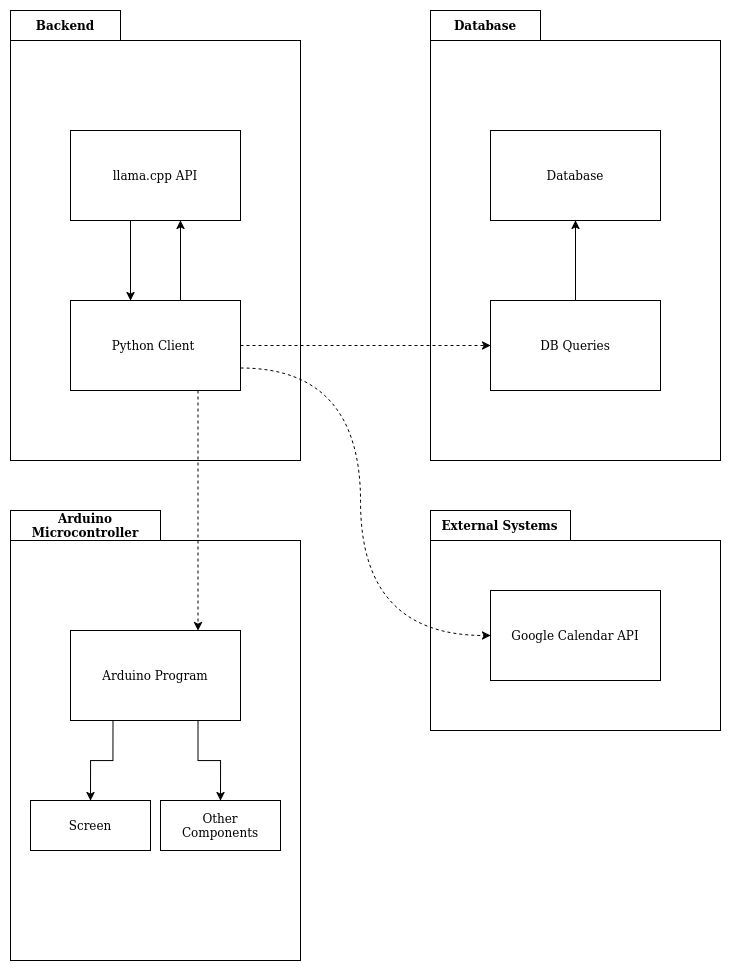

The diagram above was exported from draw.io. Its source (the exported page's mxGraphModel, read from the mxfile embedded in the PNG):
<mxGraphModel dx="1389" dy="961" grid="1" gridSize="10" guides="1" tooltips="1" connect="1" arrows="1" fold="1" page="1" pageScale="1" pageWidth="850" pageHeight="1100" math="0" shadow="0">
  <root>
    <mxCell id="0" />
    <mxCell id="1" parent="0" />
    <mxCell id="fZN5B32FtIUP20n7OlVK-6" parent="1" style="shape=folder;fontStyle=1;tabWidth=110;tabHeight=30;tabPosition=left;html=1;boundedLbl=1;labelInHeader=1;container=1;collapsible=0;recursiveResize=0;whiteSpace=wrap;" value="Backend" vertex="1">
      <mxGeometry height="450" width="290" x="50" y="90" as="geometry" />
    </mxCell>
    <mxCell id="fZN5B32FtIUP20n7OlVK-7" parent="fZN5B32FtIUP20n7OlVK-6" style="html=1;whiteSpace=wrap;" value="Python Client&amp;nbsp;" vertex="1">
      <mxGeometry height="90" relative="1" width="170" as="geometry">
        <mxPoint x="60" y="290" as="offset" />
      </mxGeometry>
    </mxCell>
    <mxCell id="fZN5B32FtIUP20n7OlVK-10" edge="1" parent="fZN5B32FtIUP20n7OlVK-6" source="fZN5B32FtIUP20n7OlVK-9" style="edgeStyle=orthogonalEdgeStyle;rounded=0;orthogonalLoop=1;jettySize=auto;html=1;" target="fZN5B32FtIUP20n7OlVK-7" value="">
      <mxGeometry relative="1" as="geometry">
        <Array as="points">
          <mxPoint x="120" y="250" />
          <mxPoint x="120" y="250" />
        </Array>
      </mxGeometry>
    </mxCell>
    <mxCell id="fZN5B32FtIUP20n7OlVK-20" edge="1" parent="fZN5B32FtIUP20n7OlVK-6" source="fZN5B32FtIUP20n7OlVK-9" style="edgeStyle=orthogonalEdgeStyle;rounded=0;orthogonalLoop=1;jettySize=auto;html=1;startArrow=classic;startFill=1;endArrow=none;endFill=0;" target="fZN5B32FtIUP20n7OlVK-7" value="">
      <mxGeometry relative="1" as="geometry">
        <Array as="points">
          <mxPoint x="170" y="250" />
          <mxPoint x="170" y="250" />
        </Array>
      </mxGeometry>
    </mxCell>
    <mxCell id="fZN5B32FtIUP20n7OlVK-9" parent="fZN5B32FtIUP20n7OlVK-6" style="html=1;whiteSpace=wrap;" value="llama.cpp API" vertex="1">
      <mxGeometry height="90" width="170" x="60" y="120" as="geometry" />
    </mxCell>
    <mxCell id="fZN5B32FtIUP20n7OlVK-21" parent="1" style="shape=folder;fontStyle=1;tabWidth=110;tabHeight=30;tabPosition=left;html=1;boundedLbl=1;labelInHeader=1;container=1;collapsible=0;recursiveResize=0;whiteSpace=wrap;" value="Database" vertex="1">
      <mxGeometry height="450" width="290" x="470" y="90" as="geometry" />
    </mxCell>
    <mxCell id="fZN5B32FtIUP20n7OlVK-22" parent="fZN5B32FtIUP20n7OlVK-21" style="html=1;whiteSpace=wrap;" value="&lt;div&gt;DB Queries&lt;/div&gt;" vertex="1">
      <mxGeometry height="90" relative="1" width="170" as="geometry">
        <mxPoint x="60" y="290" as="offset" />
      </mxGeometry>
    </mxCell>
    <mxCell id="fZN5B32FtIUP20n7OlVK-26" edge="1" parent="fZN5B32FtIUP20n7OlVK-21" source="fZN5B32FtIUP20n7OlVK-25" style="edgeStyle=orthogonalEdgeStyle;rounded=0;orthogonalLoop=1;jettySize=auto;html=1;startArrow=classic;startFill=1;endArrow=none;endFill=0;" target="fZN5B32FtIUP20n7OlVK-22" value="">
      <mxGeometry relative="1" as="geometry" />
    </mxCell>
    <mxCell id="fZN5B32FtIUP20n7OlVK-25" parent="fZN5B32FtIUP20n7OlVK-21" style="html=1;whiteSpace=wrap;" value="Database" vertex="1">
      <mxGeometry height="90" width="170" x="60" y="120" as="geometry" />
    </mxCell>
    <mxCell id="fZN5B32FtIUP20n7OlVK-27" edge="1" parent="1" source="fZN5B32FtIUP20n7OlVK-7" style="edgeStyle=orthogonalEdgeStyle;rounded=0;orthogonalLoop=1;jettySize=auto;html=1;entryX=0;entryY=0.5;entryDx=0;entryDy=0;dashed=1;" target="fZN5B32FtIUP20n7OlVK-22">
      <mxGeometry relative="1" as="geometry" />
    </mxCell>
    <mxCell id="fZN5B32FtIUP20n7OlVK-28" parent="1" style="shape=folder;fontStyle=1;tabWidth=150;tabHeight=30;tabPosition=left;html=1;boundedLbl=1;labelInHeader=1;container=1;collapsible=0;recursiveResize=0;whiteSpace=wrap;" value="Arduino Microcontroller" vertex="1">
      <mxGeometry height="450" width="290" x="50" y="590" as="geometry" />
    </mxCell>
    <mxCell id="fZN5B32FtIUP20n7OlVK-29" parent="fZN5B32FtIUP20n7OlVK-28" style="html=1;whiteSpace=wrap;" value="Screen" vertex="1">
      <mxGeometry height="50" relative="1" width="120" as="geometry">
        <mxPoint x="20" y="290" as="offset" />
      </mxGeometry>
    </mxCell>
    <mxCell id="fZN5B32FtIUP20n7OlVK-34" edge="1" parent="fZN5B32FtIUP20n7OlVK-28" source="fZN5B32FtIUP20n7OlVK-31" style="edgeStyle=orthogonalEdgeStyle;rounded=0;orthogonalLoop=1;jettySize=auto;html=1;exitX=0.25;exitY=1;exitDx=0;exitDy=0;entryX=0.5;entryY=0;entryDx=0;entryDy=0;" target="fZN5B32FtIUP20n7OlVK-29">
      <mxGeometry relative="1" as="geometry" />
    </mxCell>
    <mxCell id="fZN5B32FtIUP20n7OlVK-35" edge="1" parent="fZN5B32FtIUP20n7OlVK-28" source="fZN5B32FtIUP20n7OlVK-31" style="edgeStyle=orthogonalEdgeStyle;rounded=0;orthogonalLoop=1;jettySize=auto;html=1;exitX=0.75;exitY=1;exitDx=0;exitDy=0;entryX=0.5;entryY=0;entryDx=0;entryDy=0;" target="fZN5B32FtIUP20n7OlVK-33">
      <mxGeometry relative="1" as="geometry" />
    </mxCell>
    <mxCell id="fZN5B32FtIUP20n7OlVK-31" parent="fZN5B32FtIUP20n7OlVK-28" style="html=1;whiteSpace=wrap;" value="Arduino Program" vertex="1">
      <mxGeometry height="90" width="170" x="60" y="120" as="geometry" />
    </mxCell>
    <mxCell id="fZN5B32FtIUP20n7OlVK-33" parent="fZN5B32FtIUP20n7OlVK-28" style="html=1;whiteSpace=wrap;spacingRight=2;spacingLeft=2;" value="Other Components" vertex="1">
      <mxGeometry height="50" width="120" x="150" y="290" as="geometry" />
    </mxCell>
    <mxCell id="fZN5B32FtIUP20n7OlVK-32" edge="1" parent="1" source="fZN5B32FtIUP20n7OlVK-7" style="edgeStyle=orthogonalEdgeStyle;rounded=0;orthogonalLoop=1;jettySize=auto;html=1;exitX=0.75;exitY=1;exitDx=0;exitDy=0;entryX=0.75;entryY=0;entryDx=0;entryDy=0;dashed=1;" target="fZN5B32FtIUP20n7OlVK-31">
      <mxGeometry relative="1" as="geometry" />
    </mxCell>
    <mxCell id="xSUeEhhxgeYk1oOJOX-6-1" parent="1" style="shape=folder;fontStyle=1;tabWidth=140;tabHeight=30;tabPosition=left;html=1;boundedLbl=1;labelInHeader=1;container=1;collapsible=0;recursiveResize=0;whiteSpace=wrap;" value="External Systems" vertex="1">
      <mxGeometry height="220" width="290" x="470" y="590" as="geometry" />
    </mxCell>
    <mxCell id="xSUeEhhxgeYk1oOJOX-6-6" parent="xSUeEhhxgeYk1oOJOX-6-1" style="html=1;whiteSpace=wrap;" value="Google Calendar API" vertex="1">
      <mxGeometry height="90" width="170" x="60" y="80" as="geometry" />
    </mxCell>
    <mxCell id="xSUeEhhxgeYk1oOJOX-6-8" edge="1" parent="1" source="fZN5B32FtIUP20n7OlVK-7" style="rounded=0;orthogonalLoop=1;jettySize=auto;html=1;exitX=1;exitY=0.75;exitDx=0;exitDy=0;entryX=0;entryY=0.5;entryDx=0;entryDy=0;dashed=1;edgeStyle=orthogonalEdgeStyle;curved=1;" target="xSUeEhhxgeYk1oOJOX-6-6">
      <mxGeometry relative="1" as="geometry">
        <Array as="points">
          <mxPoint x="400" y="448" />
          <mxPoint x="400" y="715" />
        </Array>
      </mxGeometry>
    </mxCell>
  </root>
</mxGraphModel>